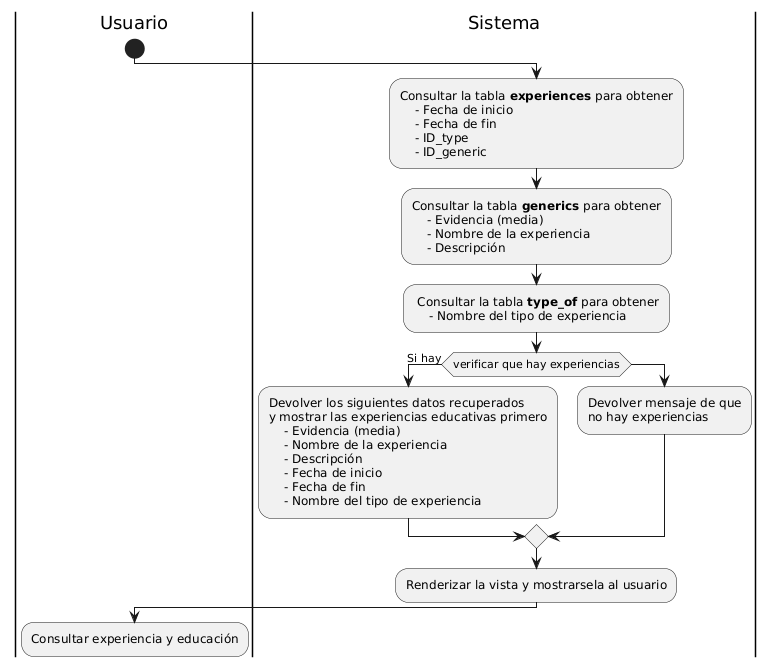

The diagram above was rendered by PlantUML. Its source (embedded in the PNG):
@startuml
|Usuario|
start

|Sistema|
:Consultar la tabla **experiences** para obtener
    - Fecha de inicio
    - Fecha de fin
    - ID_type
    - ID_generic;
:Consultar la tabla **generics** para obtener
    - Evidencia (media)
    - Nombre de la experiencia
    - Descripción;
: Consultar la tabla **type_of** para obtener
    - Nombre del tipo de experiencia;

if (verificar que hay experiencias) then (Si hay)
    :Devolver los siguientes datos recuperados 
    y mostrar las experiencias educativas primero
        - Evidencia (media)
        - Nombre de la experiencia
        - Descripción
        - Fecha de inicio
        - Fecha de fin
        - Nombre del tipo de experiencia;
else
    :Devolver mensaje de que 
    no hay experiencias;
endif

:Renderizar la vista y mostrarsela al usuario;

|Usuario|
:Consultar experiencia y educación;
@enduml